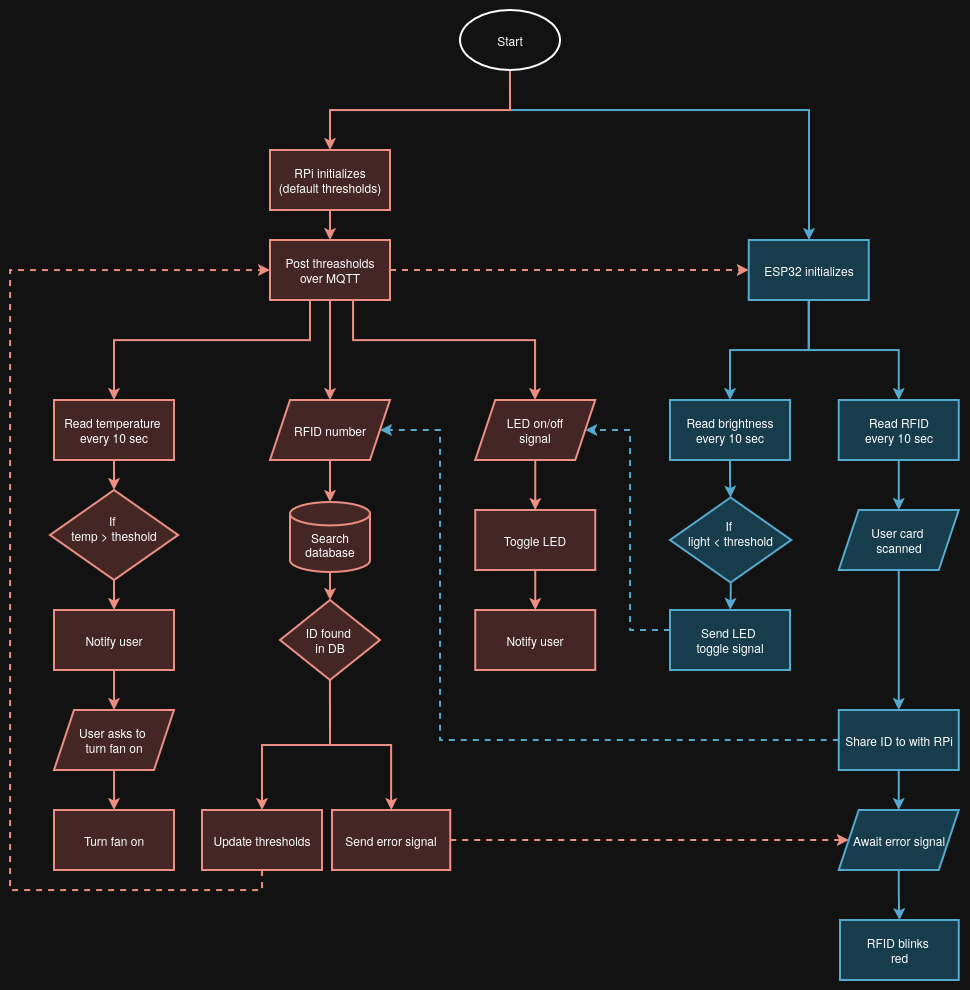

The diagram above was exported from draw.io. Its source (the exported page's mxGraphModel, read from the mxfile embedded in the PNG):
<mxGraphModel dx="2177" dy="1017" grid="1" gridSize="10" guides="1" tooltips="1" connect="1" arrows="1" fold="1" page="1" pageScale="1" pageWidth="850" pageHeight="1100" math="0" shadow="0">
  <root>
    <mxCell id="0" />
    <mxCell id="1" parent="0" />
    <mxCell id="BBwG7lZ3bHXl7-e6Up4Q-129" parent="1" style="rounded=1;whiteSpace=wrap;html=1;absoluteArcSize=1;arcSize=14;strokeWidth=2;strokeColor=none;fillColor=none;" value="" vertex="1">
      <mxGeometry height="990" width="970" x="-500" y="50" as="geometry" />
    </mxCell>
    <mxCell id="BBwG7lZ3bHXl7-e6Up4Q-117" edge="1" parent="1" source="BBwG7lZ3bHXl7-e6Up4Q-1" style="edgeStyle=orthogonalEdgeStyle;rounded=0;orthogonalLoop=1;jettySize=auto;html=1;exitX=0.5;exitY=1;exitDx=0;exitDy=0;exitPerimeter=0;strokeWidth=2;labelBackgroundColor=none;fontColor=default;fillColor=#b1ddf0;strokeColor=#10739e;" target="BBwG7lZ3bHXl7-e6Up4Q-4">
      <mxGeometry relative="1" as="geometry">
        <Array as="points">
          <mxPoint x="10" y="160" />
          <mxPoint x="309" y="160" />
        </Array>
      </mxGeometry>
    </mxCell>
    <mxCell id="BBwG7lZ3bHXl7-e6Up4Q-116" edge="1" parent="1" source="BBwG7lZ3bHXl7-e6Up4Q-1" style="edgeStyle=orthogonalEdgeStyle;rounded=0;orthogonalLoop=1;jettySize=auto;html=1;exitX=0.5;exitY=1;exitDx=0;exitDy=0;exitPerimeter=0;strokeWidth=2;labelBackgroundColor=none;fontColor=default;fillColor=#fad9d5;strokeColor=#ae4132;" target="BBwG7lZ3bHXl7-e6Up4Q-2">
      <mxGeometry relative="1" as="geometry" />
    </mxCell>
    <mxCell id="BBwG7lZ3bHXl7-e6Up4Q-1" parent="1" style="strokeWidth=2;html=1;shape=mxgraph.flowchart.start_1;whiteSpace=wrap;labelBackgroundColor=none;" value="Start" vertex="1">
      <mxGeometry height="60" width="100" x="-40" y="60" as="geometry" />
    </mxCell>
    <mxCell id="BBwG7lZ3bHXl7-e6Up4Q-76" edge="1" parent="1" source="BBwG7lZ3bHXl7-e6Up4Q-102" style="edgeStyle=orthogonalEdgeStyle;rounded=0;orthogonalLoop=1;jettySize=auto;html=1;exitX=0.388;exitY=0.987;exitDx=0;exitDy=0;exitPerimeter=0;strokeWidth=2;labelBackgroundColor=none;fontColor=default;fillColor=#fad9d5;strokeColor=#ae4132;" target="BBwG7lZ3bHXl7-e6Up4Q-23">
      <mxGeometry relative="1" as="geometry">
        <Array as="points">
          <mxPoint x="-190" y="349" />
          <mxPoint x="-190" y="390" />
          <mxPoint x="-386" y="390" />
        </Array>
      </mxGeometry>
    </mxCell>
    <mxCell id="BBwG7lZ3bHXl7-e6Up4Q-78" edge="1" parent="1" source="BBwG7lZ3bHXl7-e6Up4Q-102" style="edgeStyle=orthogonalEdgeStyle;rounded=0;orthogonalLoop=1;jettySize=auto;html=1;exitX=0.608;exitY=0.987;exitDx=0;exitDy=0;exitPerimeter=0;strokeWidth=2;labelBackgroundColor=none;fontColor=default;fillColor=#fad9d5;strokeColor=#ae4132;" target="BBwG7lZ3bHXl7-e6Up4Q-77" value="">
      <mxGeometry relative="1" as="geometry">
        <Array as="points">
          <mxPoint x="-147" y="390" />
          <mxPoint x="35" y="390" />
        </Array>
      </mxGeometry>
    </mxCell>
    <mxCell id="BBwG7lZ3bHXl7-e6Up4Q-90" edge="1" parent="1" source="BBwG7lZ3bHXl7-e6Up4Q-102" style="edgeStyle=orthogonalEdgeStyle;rounded=0;orthogonalLoop=1;jettySize=auto;html=1;strokeWidth=2;labelBackgroundColor=none;fontColor=default;fillColor=#fad9d5;strokeColor=#ae4132;" target="BBwG7lZ3bHXl7-e6Up4Q-89" value="">
      <mxGeometry relative="1" as="geometry">
        <mxPoint x="-160" y="320" as="sourcePoint" />
      </mxGeometry>
    </mxCell>
    <mxCell id="BBwG7lZ3bHXl7-e6Up4Q-103" edge="1" parent="1" source="BBwG7lZ3bHXl7-e6Up4Q-2" style="edgeStyle=orthogonalEdgeStyle;rounded=0;orthogonalLoop=1;jettySize=auto;html=1;strokeWidth=2;labelBackgroundColor=none;fontColor=default;fillColor=#fad9d5;strokeColor=#ae4132;" target="BBwG7lZ3bHXl7-e6Up4Q-102" value="">
      <mxGeometry relative="1" as="geometry" />
    </mxCell>
    <mxCell id="BBwG7lZ3bHXl7-e6Up4Q-2" parent="1" style="whiteSpace=wrap;html=1;strokeWidth=2;labelBackgroundColor=none;fillColor=#fad9d5;strokeColor=#ae4132;" value="&lt;div&gt;RPi initializes&lt;/div&gt;(default thresholds)" vertex="1">
      <mxGeometry height="60" width="120" x="-230" y="200" as="geometry" />
    </mxCell>
    <mxCell id="BBwG7lZ3bHXl7-e6Up4Q-47" edge="1" parent="1" source="BBwG7lZ3bHXl7-e6Up4Q-4" style="edgeStyle=orthogonalEdgeStyle;rounded=0;orthogonalLoop=1;jettySize=auto;html=1;strokeWidth=2;labelBackgroundColor=none;fontColor=default;fillColor=#b1ddf0;strokeColor=#10739e;" target="BBwG7lZ3bHXl7-e6Up4Q-46" value="">
      <mxGeometry relative="1" as="geometry" />
    </mxCell>
    <mxCell id="BBwG7lZ3bHXl7-e6Up4Q-49" edge="1" parent="1" source="BBwG7lZ3bHXl7-e6Up4Q-4" style="edgeStyle=orthogonalEdgeStyle;rounded=0;orthogonalLoop=1;jettySize=auto;html=1;strokeWidth=2;labelBackgroundColor=none;fontColor=default;fillColor=#b1ddf0;strokeColor=#10739e;" target="BBwG7lZ3bHXl7-e6Up4Q-48" value="">
      <mxGeometry relative="1" as="geometry" />
    </mxCell>
    <mxCell id="BBwG7lZ3bHXl7-e6Up4Q-4" parent="1" style="whiteSpace=wrap;html=1;strokeWidth=2;labelBackgroundColor=none;fillColor=#b1ddf0;strokeColor=#10739e;" value="ESP32 initializes" vertex="1">
      <mxGeometry height="60" width="120" x="248.76" y="290" as="geometry" />
    </mxCell>
    <mxCell id="BBwG7lZ3bHXl7-e6Up4Q-13" edge="1" parent="1" source="BBwG7lZ3bHXl7-e6Up4Q-23" style="edgeStyle=orthogonalEdgeStyle;rounded=0;orthogonalLoop=1;jettySize=auto;html=1;strokeWidth=2;labelBackgroundColor=none;fontColor=default;fillColor=#fad9d5;strokeColor=#ae4132;" target="BBwG7lZ3bHXl7-e6Up4Q-25" value="">
      <mxGeometry relative="1" as="geometry">
        <mxPoint x="-471.8168965517242" y="510" as="sourcePoint" />
        <mxPoint x="-471.8300000000001" y="560" as="targetPoint" />
      </mxGeometry>
    </mxCell>
    <mxCell id="BBwG7lZ3bHXl7-e6Up4Q-23" parent="1" style="whiteSpace=wrap;html=1;strokeWidth=2;labelBackgroundColor=none;fillColor=#fad9d5;strokeColor=#ae4132;" value="&lt;div&gt;Read temperature&amp;nbsp;&lt;/div&gt;&lt;div&gt;every 10 sec&lt;/div&gt;" vertex="1">
      <mxGeometry height="60" width="120" x="-445.93" y="450" as="geometry" />
    </mxCell>
    <mxCell id="BBwG7lZ3bHXl7-e6Up4Q-50" edge="1" parent="1" source="BBwG7lZ3bHXl7-e6Up4Q-25" style="edgeStyle=orthogonalEdgeStyle;rounded=0;orthogonalLoop=1;jettySize=auto;html=1;strokeWidth=2;labelBackgroundColor=none;fontColor=default;fillColor=#fad9d5;strokeColor=#ae4132;" target="BBwG7lZ3bHXl7-e6Up4Q-28" value="">
      <mxGeometry relative="1" as="geometry" />
    </mxCell>
    <mxCell id="BBwG7lZ3bHXl7-e6Up4Q-25" parent="1" style="rhombus;whiteSpace=wrap;html=1;strokeWidth=2;labelBackgroundColor=none;fillColor=#fad9d5;strokeColor=#ae4132;" value="&lt;div&gt;If&amp;nbsp;&lt;/div&gt;&lt;div&gt;temp &amp;gt; theshold&lt;/div&gt;&lt;div&gt;&lt;br&gt;&lt;/div&gt;" vertex="1">
      <mxGeometry height="90" width="128.13" x="-450" y="540" as="geometry" />
    </mxCell>
    <mxCell id="BBwG7lZ3bHXl7-e6Up4Q-43" edge="1" parent="1" source="BBwG7lZ3bHXl7-e6Up4Q-28" style="edgeStyle=orthogonalEdgeStyle;rounded=0;orthogonalLoop=1;jettySize=auto;html=1;strokeWidth=2;labelBackgroundColor=none;fontColor=default;fillColor=#fad9d5;strokeColor=#ae4132;" target="BBwG7lZ3bHXl7-e6Up4Q-42" value="">
      <mxGeometry relative="1" as="geometry" />
    </mxCell>
    <mxCell id="BBwG7lZ3bHXl7-e6Up4Q-28" parent="1" style="whiteSpace=wrap;html=1;strokeWidth=2;labelBackgroundColor=none;fillColor=#fad9d5;strokeColor=#ae4132;" value="Notify user" vertex="1">
      <mxGeometry height="60" width="120" x="-445.935" y="660" as="geometry" />
    </mxCell>
    <mxCell id="BBwG7lZ3bHXl7-e6Up4Q-45" edge="1" parent="1" source="BBwG7lZ3bHXl7-e6Up4Q-42" style="edgeStyle=orthogonalEdgeStyle;rounded=0;orthogonalLoop=1;jettySize=auto;html=1;strokeWidth=2;labelBackgroundColor=none;fontColor=default;fillColor=#fad9d5;strokeColor=#ae4132;" target="BBwG7lZ3bHXl7-e6Up4Q-44" value="">
      <mxGeometry relative="1" as="geometry" />
    </mxCell>
    <mxCell id="BBwG7lZ3bHXl7-e6Up4Q-42" parent="1" style="shape=parallelogram;perimeter=parallelogramPerimeter;whiteSpace=wrap;html=1;fixedSize=1;strokeWidth=2;labelBackgroundColor=none;fillColor=#fad9d5;strokeColor=#ae4132;" value="&lt;div&gt;User asks to&amp;nbsp;&lt;/div&gt;&lt;div&gt;turn fan on&lt;/div&gt;" vertex="1">
      <mxGeometry height="60" width="120" x="-445.935" y="760" as="geometry" />
    </mxCell>
    <mxCell id="BBwG7lZ3bHXl7-e6Up4Q-44" parent="1" style="whiteSpace=wrap;html=1;strokeWidth=2;labelBackgroundColor=none;fillColor=#fad9d5;strokeColor=#ae4132;" value="Turn fan on" vertex="1">
      <mxGeometry height="60" width="120" x="-445.925" y="860" as="geometry" />
    </mxCell>
    <mxCell id="BBwG7lZ3bHXl7-e6Up4Q-54" edge="1" parent="1" source="BBwG7lZ3bHXl7-e6Up4Q-46" style="edgeStyle=orthogonalEdgeStyle;rounded=0;orthogonalLoop=1;jettySize=auto;html=1;strokeWidth=2;labelBackgroundColor=none;fontColor=default;fillColor=#b1ddf0;strokeColor=#10739e;" target="BBwG7lZ3bHXl7-e6Up4Q-53" value="">
      <mxGeometry relative="1" as="geometry" />
    </mxCell>
    <mxCell id="BBwG7lZ3bHXl7-e6Up4Q-46" parent="1" style="whiteSpace=wrap;html=1;strokeWidth=2;labelBackgroundColor=none;fillColor=#b1ddf0;strokeColor=#10739e;" value="&lt;div&gt;Read brightness&lt;/div&gt;&lt;div&gt;every 10 sec&lt;/div&gt;" vertex="1">
      <mxGeometry height="60" width="120" x="170.01" y="450" as="geometry" />
    </mxCell>
    <mxCell id="BBwG7lZ3bHXl7-e6Up4Q-63" edge="1" parent="1" source="BBwG7lZ3bHXl7-e6Up4Q-48" style="edgeStyle=orthogonalEdgeStyle;rounded=0;orthogonalLoop=1;jettySize=auto;html=1;strokeWidth=2;labelBackgroundColor=none;fontColor=default;fillColor=#b1ddf0;strokeColor=#10739e;" target="BBwG7lZ3bHXl7-e6Up4Q-62" value="">
      <mxGeometry relative="1" as="geometry" />
    </mxCell>
    <mxCell id="BBwG7lZ3bHXl7-e6Up4Q-48" parent="1" style="whiteSpace=wrap;html=1;strokeWidth=2;labelBackgroundColor=none;fillColor=#b1ddf0;strokeColor=#10739e;" value="&lt;div&gt;Read RFID&lt;/div&gt;&lt;div&gt;every 10 sec&lt;/div&gt;" vertex="1">
      <mxGeometry height="60" width="120" x="338.76" y="450" as="geometry" />
    </mxCell>
    <mxCell id="BBwG7lZ3bHXl7-e6Up4Q-82" edge="1" parent="1" source="BBwG7lZ3bHXl7-e6Up4Q-53" style="edgeStyle=orthogonalEdgeStyle;rounded=0;orthogonalLoop=1;jettySize=auto;html=1;strokeWidth=2;labelBackgroundColor=none;fontColor=default;fillColor=#b1ddf0;strokeColor=#10739e;" target="BBwG7lZ3bHXl7-e6Up4Q-81" value="">
      <mxGeometry relative="1" as="geometry" />
    </mxCell>
    <mxCell id="BBwG7lZ3bHXl7-e6Up4Q-53" parent="1" style="rhombus;whiteSpace=wrap;html=1;strokeWidth=2;labelBackgroundColor=none;fillColor=#b1ddf0;strokeColor=#10739e;" value="&lt;div&gt;If&amp;nbsp;&lt;/div&gt;&lt;div&gt;light &amp;lt; threshold&lt;/div&gt;&lt;div&gt;&lt;br&gt;&lt;/div&gt;" vertex="1">
      <mxGeometry height="85" width="121.25" x="170.01" y="547.5" as="geometry" />
    </mxCell>
    <mxCell id="BBwG7lZ3bHXl7-e6Up4Q-79" edge="1" parent="1" source="BBwG7lZ3bHXl7-e6Up4Q-81" style="edgeStyle=orthogonalEdgeStyle;rounded=0;orthogonalLoop=1;jettySize=auto;html=1;entryX=1;entryY=0.5;entryDx=0;entryDy=0;dashed=1;strokeWidth=2;labelBackgroundColor=none;fontColor=default;fillColor=#b1ddf0;strokeColor=#10739e;" target="BBwG7lZ3bHXl7-e6Up4Q-77">
      <mxGeometry relative="1" as="geometry">
        <Array as="points">
          <mxPoint x="130" y="680" />
          <mxPoint x="130" y="480" />
        </Array>
        <mxPoint x="210.6300000000001" y="805" as="sourcePoint" />
      </mxGeometry>
    </mxCell>
    <mxCell id="BBwG7lZ3bHXl7-e6Up4Q-65" edge="1" parent="1" source="BBwG7lZ3bHXl7-e6Up4Q-62" style="edgeStyle=orthogonalEdgeStyle;rounded=0;orthogonalLoop=1;jettySize=auto;html=1;strokeWidth=2;labelBackgroundColor=none;fontColor=default;fillColor=#b1ddf0;strokeColor=#10739e;" target="BBwG7lZ3bHXl7-e6Up4Q-64" value="">
      <mxGeometry relative="1" as="geometry" />
    </mxCell>
    <mxCell id="BBwG7lZ3bHXl7-e6Up4Q-62" parent="1" style="shape=parallelogram;perimeter=parallelogramPerimeter;whiteSpace=wrap;html=1;fixedSize=1;strokeWidth=2;labelBackgroundColor=none;fillColor=#b1ddf0;strokeColor=#10739e;" value="&lt;div&gt;User card&amp;nbsp;&lt;/div&gt;&lt;div&gt;scanned&lt;/div&gt;" vertex="1">
      <mxGeometry height="60" width="120" x="338.76" y="560" as="geometry" />
    </mxCell>
    <mxCell id="BBwG7lZ3bHXl7-e6Up4Q-91" edge="1" parent="1" source="BBwG7lZ3bHXl7-e6Up4Q-64" style="edgeStyle=orthogonalEdgeStyle;rounded=0;orthogonalLoop=1;jettySize=auto;html=1;entryX=1;entryY=0.5;entryDx=0;entryDy=0;dashed=1;exitX=0;exitY=0.5;exitDx=0;exitDy=0;strokeWidth=2;labelBackgroundColor=none;fontColor=default;fillColor=#b1ddf0;strokeColor=#10739e;" target="BBwG7lZ3bHXl7-e6Up4Q-89">
      <mxGeometry relative="1" as="geometry">
        <Array as="points">
          <mxPoint x="-60" y="790" />
          <mxPoint x="-60" y="480" />
        </Array>
        <mxPoint x="260" y="780" as="sourcePoint" />
      </mxGeometry>
    </mxCell>
    <mxCell id="BBwG7lZ3bHXl7-e6Up4Q-97" edge="1" parent="1" source="BBwG7lZ3bHXl7-e6Up4Q-64" style="edgeStyle=orthogonalEdgeStyle;rounded=0;orthogonalLoop=1;jettySize=auto;html=1;strokeWidth=2;labelBackgroundColor=none;fontColor=default;fillColor=#b1ddf0;strokeColor=#10739e;" target="BBwG7lZ3bHXl7-e6Up4Q-96" value="">
      <mxGeometry relative="1" as="geometry" />
    </mxCell>
    <mxCell id="BBwG7lZ3bHXl7-e6Up4Q-64" parent="1" style="whiteSpace=wrap;html=1;strokeWidth=2;labelBackgroundColor=none;fillColor=#b1ddf0;strokeColor=#10739e;" value="Share ID to with RPi" vertex="1">
      <mxGeometry height="60" width="120" x="338.76" y="760" as="geometry" />
    </mxCell>
    <mxCell id="BBwG7lZ3bHXl7-e6Up4Q-114" edge="1" parent="1" source="BBwG7lZ3bHXl7-e6Up4Q-66" style="edgeStyle=orthogonalEdgeStyle;rounded=0;orthogonalLoop=1;jettySize=auto;html=1;exitX=0.5;exitY=1;exitDx=0;exitDy=0;strokeWidth=2;labelBackgroundColor=none;fontColor=default;fillColor=#fad9d5;strokeColor=#ae4132;" target="BBwG7lZ3bHXl7-e6Up4Q-70">
      <mxGeometry relative="1" as="geometry" />
    </mxCell>
    <mxCell id="BBwG7lZ3bHXl7-e6Up4Q-115" edge="1" parent="1" source="BBwG7lZ3bHXl7-e6Up4Q-66" style="edgeStyle=orthogonalEdgeStyle;rounded=0;orthogonalLoop=1;jettySize=auto;html=1;exitX=0.5;exitY=1;exitDx=0;exitDy=0;strokeWidth=2;labelBackgroundColor=none;fontColor=default;fillColor=#fad9d5;strokeColor=#ae4132;" target="BBwG7lZ3bHXl7-e6Up4Q-99">
      <mxGeometry relative="1" as="geometry" />
    </mxCell>
    <mxCell id="BBwG7lZ3bHXl7-e6Up4Q-66" parent="1" style="rhombus;whiteSpace=wrap;html=1;strokeWidth=2;labelBackgroundColor=none;fillColor=#fad9d5;strokeColor=#ae4132;" value="&lt;div&gt;ID found&amp;nbsp;&lt;/div&gt;&lt;div&gt;in DB&lt;/div&gt;" vertex="1">
      <mxGeometry height="80" width="100" x="-220" y="650" as="geometry" />
    </mxCell>
    <mxCell id="BBwG7lZ3bHXl7-e6Up4Q-68" parent="1" style="whiteSpace=wrap;html=1;strokeWidth=2;labelBackgroundColor=none;fillColor=#b1ddf0;strokeColor=#10739e;" value="&lt;div&gt;RFID blinks&amp;nbsp;&lt;/div&gt;&lt;div&gt;red&lt;/div&gt;" vertex="1">
      <mxGeometry height="60" width="118.76" x="340" y="970" as="geometry" />
    </mxCell>
    <mxCell id="BBwG7lZ3bHXl7-e6Up4Q-100" edge="1" parent="1" source="BBwG7lZ3bHXl7-e6Up4Q-70" style="edgeStyle=orthogonalEdgeStyle;rounded=0;orthogonalLoop=1;jettySize=auto;html=1;entryX=0;entryY=0.5;entryDx=0;entryDy=0;dashed=1;strokeWidth=2;labelBackgroundColor=none;fontColor=default;fillColor=#fad9d5;strokeColor=#ae4132;" target="BBwG7lZ3bHXl7-e6Up4Q-96">
      <mxGeometry relative="1" as="geometry">
        <Array as="points" />
      </mxGeometry>
    </mxCell>
    <mxCell id="BBwG7lZ3bHXl7-e6Up4Q-70" parent="1" style="whiteSpace=wrap;html=1;strokeWidth=2;labelBackgroundColor=none;fillColor=#fad9d5;strokeColor=#ae4132;" value="&lt;div&gt;Send error signal&lt;/div&gt;" vertex="1">
      <mxGeometry height="60" width="118.25" x="-168" y="860" as="geometry" />
    </mxCell>
    <mxCell id="BBwG7lZ3bHXl7-e6Up4Q-93" edge="1" parent="1" source="BBwG7lZ3bHXl7-e6Up4Q-73" style="edgeStyle=orthogonalEdgeStyle;rounded=0;orthogonalLoop=1;jettySize=auto;html=1;strokeWidth=2;labelBackgroundColor=none;fontColor=default;fillColor=#fad9d5;strokeColor=#ae4132;" target="BBwG7lZ3bHXl7-e6Up4Q-66" value="">
      <mxGeometry relative="1" as="geometry" />
    </mxCell>
    <mxCell id="BBwG7lZ3bHXl7-e6Up4Q-73" parent="1" style="strokeWidth=2;html=1;shape=mxgraph.flowchart.database;whiteSpace=wrap;labelBackgroundColor=none;fillColor=#fad9d5;strokeColor=#ae4132;" value="&lt;div&gt;&lt;br&gt;&lt;/div&gt;&lt;div&gt;Search database&lt;/div&gt;" vertex="1">
      <mxGeometry height="70" width="80" x="-210" y="552" as="geometry" />
    </mxCell>
    <mxCell id="BBwG7lZ3bHXl7-e6Up4Q-84" edge="1" parent="1" source="BBwG7lZ3bHXl7-e6Up4Q-77" style="edgeStyle=orthogonalEdgeStyle;rounded=0;orthogonalLoop=1;jettySize=auto;html=1;strokeWidth=2;labelBackgroundColor=none;fontColor=default;fillColor=#fad9d5;strokeColor=#ae4132;" target="BBwG7lZ3bHXl7-e6Up4Q-83" value="">
      <mxGeometry relative="1" as="geometry" />
    </mxCell>
    <mxCell id="BBwG7lZ3bHXl7-e6Up4Q-77" parent="1" style="shape=parallelogram;perimeter=parallelogramPerimeter;whiteSpace=wrap;html=1;fixedSize=1;strokeWidth=2;labelBackgroundColor=none;fillColor=#fad9d5;strokeColor=#ae4132;" value="&lt;div&gt;LED on/off&lt;/div&gt;&lt;div&gt;signal&lt;/div&gt;" vertex="1">
      <mxGeometry height="60" width="120" x="-24.75" y="450" as="geometry" />
    </mxCell>
    <mxCell id="BBwG7lZ3bHXl7-e6Up4Q-81" parent="1" style="whiteSpace=wrap;html=1;strokeWidth=2;labelBackgroundColor=none;fillColor=#b1ddf0;strokeColor=#10739e;" value="&lt;div&gt;Send LED&amp;nbsp;&lt;/div&gt;&lt;div&gt;toggle signal&lt;/div&gt;" vertex="1">
      <mxGeometry height="60" width="120" x="170.005" y="660" as="geometry" />
    </mxCell>
    <mxCell id="BBwG7lZ3bHXl7-e6Up4Q-86" edge="1" parent="1" source="BBwG7lZ3bHXl7-e6Up4Q-83" style="edgeStyle=orthogonalEdgeStyle;rounded=0;orthogonalLoop=1;jettySize=auto;html=1;strokeWidth=2;labelBackgroundColor=none;fontColor=default;fillColor=#fad9d5;strokeColor=#ae4132;" target="BBwG7lZ3bHXl7-e6Up4Q-85" value="">
      <mxGeometry relative="1" as="geometry" />
    </mxCell>
    <mxCell id="BBwG7lZ3bHXl7-e6Up4Q-83" parent="1" style="whiteSpace=wrap;html=1;strokeWidth=2;labelBackgroundColor=none;fillColor=#fad9d5;strokeColor=#ae4132;" value="&lt;div&gt;Toggle LED&lt;/div&gt;" vertex="1">
      <mxGeometry height="60" width="120" x="-24.75" y="560" as="geometry" />
    </mxCell>
    <mxCell id="BBwG7lZ3bHXl7-e6Up4Q-85" parent="1" style="whiteSpace=wrap;html=1;strokeWidth=2;labelBackgroundColor=none;fillColor=#fad9d5;strokeColor=#ae4132;" value="Notify user" vertex="1">
      <mxGeometry height="60" width="120" x="-24.75" y="660" as="geometry" />
    </mxCell>
    <mxCell id="BBwG7lZ3bHXl7-e6Up4Q-92" edge="1" parent="1" source="BBwG7lZ3bHXl7-e6Up4Q-89" style="edgeStyle=orthogonalEdgeStyle;rounded=0;orthogonalLoop=1;jettySize=auto;html=1;strokeWidth=2;labelBackgroundColor=none;fontColor=default;fillColor=#fad9d5;strokeColor=#ae4132;" target="BBwG7lZ3bHXl7-e6Up4Q-73" value="">
      <mxGeometry relative="1" as="geometry" />
    </mxCell>
    <mxCell id="BBwG7lZ3bHXl7-e6Up4Q-89" parent="1" style="shape=parallelogram;perimeter=parallelogramPerimeter;whiteSpace=wrap;html=1;fixedSize=1;strokeWidth=2;labelBackgroundColor=none;fillColor=#fad9d5;strokeColor=#ae4132;" value="RFID number" vertex="1">
      <mxGeometry height="60" width="120" x="-230" y="450" as="geometry" />
    </mxCell>
    <mxCell id="BBwG7lZ3bHXl7-e6Up4Q-98" edge="1" parent="1" source="BBwG7lZ3bHXl7-e6Up4Q-96" style="edgeStyle=orthogonalEdgeStyle;rounded=0;orthogonalLoop=1;jettySize=auto;html=1;strokeWidth=2;labelBackgroundColor=none;fontColor=default;fillColor=#b1ddf0;strokeColor=#10739e;" target="BBwG7lZ3bHXl7-e6Up4Q-68" value="">
      <mxGeometry relative="1" as="geometry" />
    </mxCell>
    <mxCell id="BBwG7lZ3bHXl7-e6Up4Q-96" parent="1" style="shape=parallelogram;perimeter=parallelogramPerimeter;whiteSpace=wrap;html=1;fixedSize=1;strokeWidth=2;labelBackgroundColor=none;fillColor=#b1ddf0;strokeColor=#10739e;" value="Await error signal" vertex="1">
      <mxGeometry height="60" width="120" x="338.76" y="860" as="geometry" />
    </mxCell>
    <mxCell id="BBwG7lZ3bHXl7-e6Up4Q-119" edge="1" parent="1" source="BBwG7lZ3bHXl7-e6Up4Q-99" style="edgeStyle=orthogonalEdgeStyle;rounded=0;orthogonalLoop=1;jettySize=auto;html=1;exitX=0.5;exitY=1;exitDx=0;exitDy=0;dashed=1;strokeWidth=2;labelBackgroundColor=none;fontColor=default;fillColor=#fad9d5;strokeColor=#ae4132;" target="BBwG7lZ3bHXl7-e6Up4Q-102">
      <mxGeometry relative="1" as="geometry">
        <Array as="points">
          <mxPoint x="-238" y="940" />
          <mxPoint x="-490" y="940" />
          <mxPoint x="-490" y="320" />
        </Array>
      </mxGeometry>
    </mxCell>
    <mxCell id="BBwG7lZ3bHXl7-e6Up4Q-99" parent="1" style="whiteSpace=wrap;html=1;strokeWidth=2;labelBackgroundColor=none;fillColor=#fad9d5;strokeColor=#ae4132;" value="Update thresholds" vertex="1">
      <mxGeometry height="60" width="120" x="-298" y="860" as="geometry" />
    </mxCell>
    <mxCell id="BBwG7lZ3bHXl7-e6Up4Q-104" edge="1" parent="1" source="BBwG7lZ3bHXl7-e6Up4Q-102" style="edgeStyle=orthogonalEdgeStyle;rounded=0;orthogonalLoop=1;jettySize=auto;html=1;entryX=0;entryY=0.5;entryDx=0;entryDy=0;dashed=1;strokeWidth=2;labelBackgroundColor=none;fontColor=default;fillColor=#fad9d5;strokeColor=#ae4132;" target="BBwG7lZ3bHXl7-e6Up4Q-4">
      <mxGeometry relative="1" as="geometry" />
    </mxCell>
    <mxCell id="BBwG7lZ3bHXl7-e6Up4Q-113" edge="1" parent="1" style="edgeStyle=orthogonalEdgeStyle;rounded=0;orthogonalLoop=1;jettySize=auto;html=1;strokeWidth=2;labelBackgroundColor=none;fontColor=default;fillColor=#fad9d5;strokeColor=#ae4132;" target="BBwG7lZ3bHXl7-e6Up4Q-102" value="">
      <mxGeometry relative="1" as="geometry">
        <mxPoint x="-160" y="320" as="sourcePoint" />
        <mxPoint x="-170" y="450" as="targetPoint" />
      </mxGeometry>
    </mxCell>
    <mxCell id="BBwG7lZ3bHXl7-e6Up4Q-102" parent="1" style="whiteSpace=wrap;html=1;strokeWidth=2;labelBackgroundColor=none;fillColor=#fad9d5;strokeColor=#ae4132;" value="&lt;div&gt;Post threasholds&lt;/div&gt;&lt;div&gt;over MQTT&lt;/div&gt;" vertex="1">
      <mxGeometry height="60" width="120" x="-230" y="290" as="geometry" />
    </mxCell>
  </root>
</mxGraphModel>